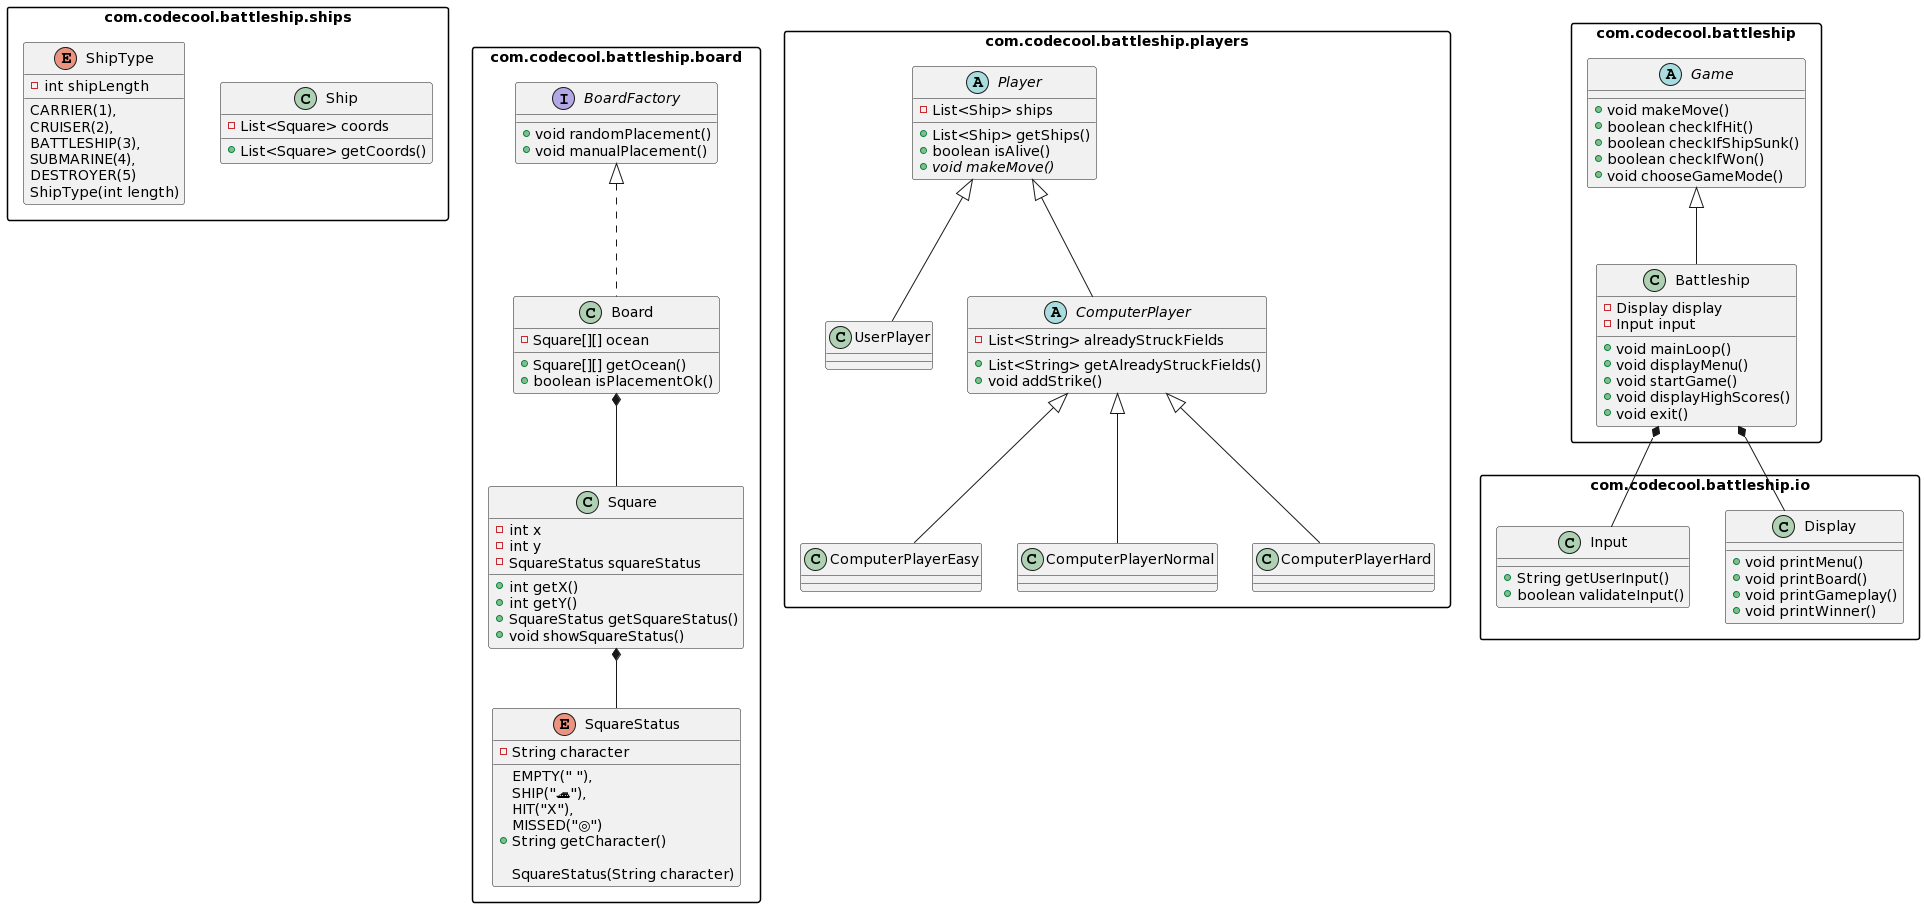

The diagram above was rendered by PlantUML. Its source (embedded in the PNG):
@startuml
skinparam packageStyle rectangle

package com.codecool.battleship.ships {
  class Ship
  enum ShipType
}

package com.codecool.battleship.board {
  interface BoardFactory
  class Board implements BoardFactory
  Board *-- Square
  Square *-- SquareStatus
  enum SquareStatus
}

package com.codecool.battleship.players {
  abstract class Player
  class UserPlayer extends Player
  abstract class ComputerPlayer extends Player
  class ComputerPlayerEasy extends ComputerPlayer
  class ComputerPlayerNormal extends ComputerPlayer
  class ComputerPlayerHard extends ComputerPlayer
}

package com.codecool.battleship.io {
  class Display
  class Input
}

package com.codecool.battleship {
  Battleship *-- Display
  Battleship *-- Input
  abstract class Game
  class Battleship extends Game
}

class Battleship {
  -Display display
  -Input input
  +void mainLoop()
  +void displayMenu()
  +void startGame()
  +void displayHighScores()
  +void exit()
}

class Display {
  +void printMenu()
  +void printBoard()
  +void printGameplay()
  +void printWinner()
}

class Input {
  +String getUserInput()
  +boolean validateInput()
}

abstract class Game {
  +void makeMove()
  +boolean checkIfHit()
  +boolean checkIfShipSunk()
  +boolean checkIfWon()
  +void chooseGameMode()
}

abstract class Player {
  -List<Ship> ships
  +List<Ship> getShips()
  +boolean isAlive()
  +{abstract} void makeMove()
}

abstract class ComputerPlayer {
  -List<String> alreadyStruckFields
  +List<String> getAlreadyStruckFields()
  +void addStrike()
}

interface BoardFactory {
  +void randomPlacement()
  +void manualPlacement()
}

class Board {
  -Square[][] ocean
  +Square[][] getOcean()
  +boolean isPlacementOk()
}

class Ship {
  -List<Square> coords
  +List<Square> getCoords()
}

enum ShipType {
  CARRIER(1),
  CRUISER(2),
  BATTLESHIP(3),
  SUBMARINE(4),
  DESTROYER(5)

  -int shipLength
  ShipType(int length)
}

class Square {
  -int x
  -int y
  -SquareStatus squareStatus
  +int getX()
  +int getY()
  +SquareStatus getSquareStatus()
  +void showSquareStatus()
}

enum SquareStatus {
  EMPTY(" "),
  SHIP("🚢"),
  HIT("X"),
  MISSED("◎")

  -String character
  +String getCharacter()

  SquareStatus(String character)
}
@enduml